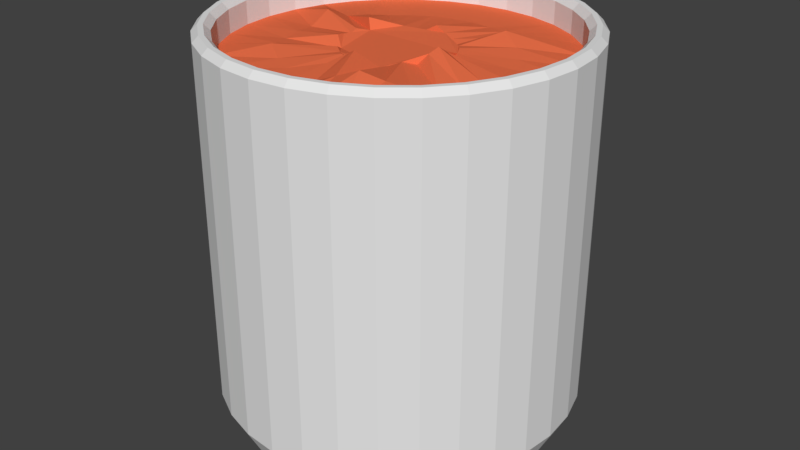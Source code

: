 # Source: Plant2.blend  (saved by Blender 2.78.0; exported with 4.5.12 LTS)
import bpy
from mathutils import Matrix  # noqa: F401  (used for matrix-valued properties, if any)

bpy.ops.wm.read_factory_settings(use_empty=True)
scene = bpy.context.scene
scene.name = 'Scene'

# ---- collections
col_collection_1 = bpy.data.collections.new('Collection 1'); scene.collection.children.link(col_collection_1)

# ---- materials (node trees are filled in below, after node groups)
mat_concrete = bpy.data.materials.new('concrete')
mat_concrete.alpha_threshold = 0.0
mat_concrete.use_transparent_shadow = False
mat_concrete.roughness = 0.5
mat_concrete.line_color = (0.0, 0.0, 0.0, 1.0)
mat_dirt = bpy.data.materials.new('dirt')
mat_dirt.alpha_threshold = 0.0
mat_dirt.use_transparent_shadow = False
mat_dirt.diffuse_color = (0.8, 0.1577, 0.06465, 1.0)
mat_dirt.roughness = 0.5

# ---- material node trees

# ---- world
world_world = bpy.data.worlds.new('World'); scene.world = world_world
world_world.color = (0.05088, 0.05088, 0.05088)
world_world.use_sun_shadow = False
world_world.sun_shadow_jitter_overblur = 0.0
world_world.cycles.sampling_method = 'MANUAL'

# ---- meshes
me_cube = bpy.data.meshes.new('Cube')
me_cube.from_pydata([(0.1148, 0.2772, 0.07), (0.05853, 0.2942, 0.07), (3.488e-08, 0.3, 0.07), (0.1667, 0.2494, 0.07), (0.2121, 0.2121, 0.07), (0.2494, 0.1667, 0.07), (0.2772, 0.1148, 0.07), (0.2942, 0.05853, 0.07), (0.3, 2.344e-07, 0.07), (0.2942, -0.05853, 0.07), (0.2772, -0.1148, 0.07), (0.2494, -0.1667, 0.07), (0.2121, -0.2121, 0.07), (0.1667, -0.2494, 0.07), (0.1148, -0.2772, 0.07), (0.05853, -0.2942, 0.07), (-6.287e-08, -0.3, 0.07), (-0.05853, -0.2942, 0.07), (-0.1148, -0.2772, 0.07), (-0.1667, -0.2494, 0.07), (-0.2121, -0.2121, 0.07), (-0.2494, -0.1667, 0.07), (-0.2772, -0.1148, 0.07), (-0.2942, -0.05853, 0.07), (-0.3, 5.015e-07, 0.07), (-0.2942, 0.05853, 0.07), (-0.2772, 0.1148, 0.07), (-0.2494, 0.1667, 0.07), (-0.2121, 0.2121, 0.07), (-0.1667, 0.2494, 0.07), (-0.1148, 0.2772, 0.07), (-0.05853, 0.2942, 0.07), (0.1069, 0.2581, 0.03), (0.0545, 0.274, 0.03), (3.473e-08, 0.2793, 0.03), (0.1552, 0.2323, 0.03), (0.1975, 0.1975, 0.03), (0.2323, 0.1552, 0.03), (0.2581, 0.1069, 0.03), (0.274, 0.0545, 0.03), (0.2793, 2.394e-07, 0.03), (0.274, -0.0545, 0.03), (0.2581, -0.1069, 0.03), (0.2323, -0.1552, 0.03), (0.1975, -0.1975, 0.03), (0.1552, -0.2323, 0.03), (0.1069, -0.2581, 0.03), (0.0545, -0.274, 0.03), (-5.629e-08, -0.2793, 0.03), (-0.0545, -0.274, 0.03), (-0.1069, -0.2581, 0.03), (-0.1552, -0.2323, 0.03), (-0.1975, -0.1975, 0.03), (-0.2323, -0.1552, 0.03), (-0.2581, -0.1069, 0.03), (-0.274, -0.0545, 0.03), (-0.2793, 4.88e-07, 0.03), (-0.274, 0.0545, 0.03), (-0.2581, 0.1069, 0.03), (-0.2323, 0.1552, 0.03), (-0.1975, 0.1975, 0.03), (-0.1552, 0.2323, 0.03), (-0.1069, 0.2581, 0.03), (-0.0545, 0.274, 0.03), (0.08552, 0.2065, -9.313e-09), (0.0436, 0.2192, -9.313e-09), (4.012e-08, 0.2235, -9.313e-09), (0.1242, 0.1858, -9.313e-09), (0.158, 0.158, -9.313e-09), (0.1858, 0.1242, -9.313e-09), (0.2065, 0.08552, -9.313e-09), (0.2192, 0.0436, -9.313e-09), (0.2235, 2.524e-07, -9.313e-09), (0.2192, -0.0436, -9.313e-09), (0.2065, -0.08552, -9.313e-09), (0.1858, -0.1242, -9.313e-09), (0.158, -0.158, -9.313e-09), (0.1242, -0.1858, -9.313e-09), (0.08552, -0.2065, -9.313e-09), (0.0436, -0.2192, -9.313e-09), (-3.27e-08, -0.2235, -9.313e-09), (-0.0436, -0.2192, -9.313e-09), (-0.08552, -0.2065, -9.313e-09), (-0.1242, -0.1858, -9.313e-09), (-0.158, -0.158, -9.313e-09), (-0.1858, -0.1242, -9.313e-09), (-0.2065, -0.08552, -9.313e-09), (-0.2192, -0.0436, -9.313e-09), (-0.2235, 4.513e-07, -9.313e-09), (-0.2192, 0.0436, -9.313e-09), (-0.2065, 0.08552, -9.313e-09), (-0.1858, 0.1242, -9.313e-09), (-0.158, 0.158, -9.313e-09), (-0.1242, 0.1858, -9.313e-09), (-0.08552, 0.2065, -9.313e-09), (-0.0436, 0.2192, -9.313e-09), (0.1039, 0.2508, 0.622), (0.05296, 0.2663, 0.622), (3.606e-08, 0.2715, 0.622), (0.1508, 0.2257, 0.622), (0.192, 0.192, 0.622), (0.2257, 0.1508, 0.622), (0.2508, 0.1039, 0.622), (0.2663, 0.05296, 0.622), (0.2715, 2.413e-07, 0.622), (0.2663, -0.05296, 0.622), (0.2508, -0.1039, 0.622), (0.2257, -0.1508, 0.622), (0.192, -0.192, 0.622), (0.1508, -0.2257, 0.622), (0.1039, -0.2508, 0.622), (0.05296, -0.2663, 0.622), (-5.241e-08, -0.2715, 0.622), (-0.05296, -0.2663, 0.622), (-0.1039, -0.2508, 0.622), (-0.1508, -0.2257, 0.622), (-0.192, -0.192, 0.622), (-0.2257, -0.1508, 0.622), (-0.2508, -0.1039, 0.622), (-0.2663, -0.05296, 0.622), (-0.2715, 4.829e-07, 0.622), (-0.2663, 0.05296, 0.622), (-0.2508, 0.1039, 0.622), (-0.2257, 0.1508, 0.622), (-0.192, 0.192, 0.622), (-0.1508, 0.2257, 0.622), (-0.1039, 0.2508, 0.622), (-0.05296, 0.2663, 0.622), (0.1039, 0.2508, 0.66), (0.1077, 0.2601, 0.67), (0.05492, 0.2761, 0.67), (0.05296, 0.2663, 0.66), (3.564e-08, 0.2815, 0.67), (3.606e-08, 0.2715, 0.66), (0.1508, 0.2257, 0.66), (0.1564, 0.2341, 0.67), (0.192, 0.192, 0.66), (0.1991, 0.1991, 0.67), (0.2257, 0.1508, 0.66), (0.2341, 0.1564, 0.67), (0.2508, 0.1039, 0.66), (0.2601, 0.1077, 0.67), (0.2663, 0.05296, 0.66), (0.2761, 0.05492, 0.67), (0.2715, 2.413e-07, 0.66), (0.2815, 2.389e-07, 0.67), (0.2663, -0.05296, 0.66), (0.2761, -0.05492, 0.67), (0.2508, -0.1039, 0.66), (0.2601, -0.1077, 0.67), (0.2257, -0.1508, 0.66), (0.2341, -0.1564, 0.67), (0.192, -0.192, 0.66), (0.1991, -0.1991, 0.67), (0.1508, -0.2257, 0.66), (0.1564, -0.2341, 0.67), (0.1039, -0.2508, 0.66), (0.1077, -0.2601, 0.67), (0.05296, -0.2663, 0.66), (0.05492, -0.2761, 0.67), (-5.241e-08, -0.2715, 0.66), (-5.61e-08, -0.2815, 0.67), (-0.05296, -0.2663, 0.66), (-0.05492, -0.2761, 0.67), (-0.1039, -0.2508, 0.66), (-0.1077, -0.2601, 0.67), (-0.1508, -0.2257, 0.66), (-0.1564, -0.2341, 0.67), (-0.192, -0.192, 0.66), (-0.1991, -0.1991, 0.67), (-0.2257, -0.1508, 0.66), (-0.2341, -0.1564, 0.67), (-0.2508, -0.1039, 0.66), (-0.2601, -0.1077, 0.67), (-0.2663, -0.05296, 0.66), (-0.2761, -0.05492, 0.67), (-0.2715, 4.829e-07, 0.66), (-0.2815, 4.895e-07, 0.67), (-0.2663, 0.05296, 0.66), (-0.2761, 0.05493, 0.67), (-0.2508, 0.1039, 0.66), (-0.2601, 0.1077, 0.67), (-0.2257, 0.1508, 0.66), (-0.2341, 0.1564, 0.67), (-0.192, 0.192, 0.66), (-0.1991, 0.1991, 0.67), (-0.1508, 0.2257, 0.66), (-0.1564, 0.2341, 0.67), (-0.1039, 0.2508, 0.66), (-0.1077, 0.2601, 0.67), (-0.05296, 0.2663, 0.66), (-0.05492, 0.2761, 0.67), (0.111, 0.2679, 0.67), (0.1148, 0.2772, 0.66), (0.05853, 0.2942, 0.66), (0.05657, 0.2844, 0.67), (3.488e-08, 0.3, 0.66), (3.529e-08, 0.29, 0.67), (0.1611, 0.2411, 0.67), (0.1667, 0.2494, 0.66), (0.205, 0.205, 0.67), (0.2121, 0.2121, 0.66), (0.2411, 0.1611, 0.67), (0.2494, 0.1667, 0.66), (0.2679, 0.111, 0.67), (0.2772, 0.1148, 0.66), (0.2844, 0.05657, 0.67), (0.2942, 0.05853, 0.66), (0.29, 2.368e-07, 0.67), (0.3, 2.344e-07, 0.66), (0.2844, -0.05657, 0.67), (0.2942, -0.05853, 0.66), (0.2679, -0.111, 0.67), (0.2772, -0.1148, 0.66), (0.2411, -0.1611, 0.67), (0.2494, -0.1667, 0.66), (0.205, -0.205, 0.67), (0.2121, -0.2121, 0.66), (0.1611, -0.2411, 0.67), (0.1667, -0.2494, 0.66), (0.111, -0.2679, 0.67), (0.1148, -0.2772, 0.66), (0.05657, -0.2844, 0.67), (0.05853, -0.2942, 0.66), (-5.919e-08, -0.29, 0.67), (-6.287e-08, -0.3, 0.66), (-0.05657, -0.2844, 0.67), (-0.05853, -0.2942, 0.66), (-0.111, -0.2679, 0.67), (-0.1148, -0.2772, 0.66), (-0.1611, -0.2411, 0.67), (-0.1667, -0.2494, 0.66), (-0.205, -0.205, 0.67), (-0.2121, -0.2121, 0.66), (-0.2411, -0.1611, 0.67), (-0.2494, -0.1667, 0.66), (-0.2679, -0.111, 0.67), (-0.2772, -0.1148, 0.66), (-0.2844, -0.05657, 0.67), (-0.2942, -0.05853, 0.66), (-0.29, 4.949e-07, 0.67), (-0.3, 5.015e-07, 0.66), (-0.2844, 0.05657, 0.67), (-0.2942, 0.05853, 0.66), (-0.2679, 0.111, 0.67), (-0.2772, 0.1148, 0.66), (-0.2411, 0.1611, 0.67), (-0.2494, 0.1667, 0.66), (-0.205, 0.205, 0.67), (-0.2121, 0.2121, 0.66), (-0.1611, 0.2411, 0.67), (-0.1667, 0.2494, 0.66), (-0.111, 0.2679, 0.67), (-0.1148, 0.2772, 0.66), (-0.05657, 0.2844, 0.67), (-0.05853, 0.2942, 0.66), (0.06664, 0.1648, 0.6238), (0.03494, 0.1757, 0.622), (2.378e-08, 0.1791, 0.622), (0.09678, 0.148, 0.6246), (0.1037, 0.1189, 0.6439), (0.1394, 0.09631, 0.6311), (0.1619, 0.06735, 0.6254), (0.1757, 0.03494, 0.622), (0.1791, 1.592e-07, 0.622), (0.1757, -0.03494, 0.622), (0.1655, -0.06854, 0.622), (0.1489, -0.0995, 0.622), (0.1266, -0.1266, 0.6265), (0.0995, -0.1489, 0.6385), (0.06854, -0.1655, 0.6508), (0.03494, -0.1757, 0.6383), (-3.457e-08, -0.1791, 0.6245), (-0.03494, -0.1757, 0.622), (-0.06967, -0.1652, 0.6232), (-0.1033, -0.148, 0.6259), (-0.1392, -0.1238, 0.6347), (-0.153, -0.09857, 0.6262), (-0.1667, -0.06827, 0.6232), (-0.1757, -0.03494, 0.6252), (-0.1791, 3.186e-07, 0.6228), (-0.1757, 0.03494, 0.6433), (-0.1655, 0.06854, 0.6268), (-0.1489, 0.0995, 0.6253), (-0.1266, 0.1266, 0.622), (-0.0995, 0.1489, 0.622), (-0.06854, 0.1655, 0.622), (-0.03494, 0.1757, 0.622), (0.03311, 0.07994, 0.6264), (0.01688, 0.08486, 0.6318), (-0.0001745, 0.08647, 0.6396), (0.04807, 0.07194, 0.6226), (0.06118, 0.06118, 0.6264), (0.07194, 0.04807, 0.6282), (0.07994, 0.03311, 0.6259), (0.08486, 0.01688, 0.6251), (0.08653, 7.69e-08, 0.638), (0.08486, -0.01688, 0.6494), (0.07964, -0.03321, 0.6421), (0.07139, -0.04826, 0.6282), (0.05582, -0.06298, 0.6329), (0.04306, -0.07363, 0.6276), (0.03091, -0.08068, 0.6242), (-0.00601, -0.09256, 0.6439), (-0.01724, -0.09232, 0.6385), (-0.02002, -0.08571, 0.625), (-0.04052, -0.08183, 0.6291), (-0.05303, -0.07162, 0.6269), (-0.0684, -0.0607, 0.6292), (-0.0723, -0.04804, 0.6224), (-0.09318, -0.03209, 0.6352), (-0.09545, -0.01654, 0.6325), (-0.09452, -0.00206, 0.6297), (-0.09642, 0.01319, 0.6332), (-0.08596, 0.03225, 0.6279), (-0.09536, 0.04043, 0.6445), (-0.0716, 0.05768, 0.6345), (-0.05203, 0.07062, 0.6324), (-0.03464, 0.07943, 0.629), (-0.01851, 0.08432, 0.6294)], [], [(0, 193, 199, 3), (195, 197, 132, 130), (198, 192, 129, 135), (200, 198, 135, 137), (202, 200, 137, 139), (204, 202, 139, 141), (206, 204, 141, 143), (208, 206, 143, 145), (210, 208, 145, 147), (212, 210, 147, 149), (214, 212, 149, 151), (216, 214, 151, 153), (218, 216, 153, 155), (220, 218, 155, 157), (222, 220, 157, 159), (224, 222, 159, 161), (226, 224, 161, 163), (228, 226, 163, 165), (230, 228, 165, 167), (232, 230, 167, 169), (234, 232, 169, 171), (236, 234, 171, 173), (238, 236, 173, 175), (240, 238, 175, 177), (242, 240, 177, 179), (244, 242, 179, 181), (246, 244, 181, 183), (248, 246, 183, 185), (250, 248, 185, 187), (252, 250, 187, 189), (1, 0, 32, 33), (254, 252, 189, 191), (197, 254, 191, 132), (174, 172, 118, 119), (58, 59, 91, 90), (9, 10, 42, 41), (18, 19, 51, 50), (27, 28, 60, 59), (5, 6, 38, 37), (14, 15, 47, 46), (23, 24, 56, 55), (10, 11, 43, 42), (19, 20, 52, 51), (28, 29, 61, 60), (2, 1, 33, 34), (6, 7, 39, 38), (15, 16, 48, 47), (24, 25, 57, 56), (0, 3, 35, 32), (11, 12, 44, 43), (20, 21, 53, 52), (29, 30, 62, 61), (7, 8, 40, 39), (16, 17, 49, 48), (25, 26, 58, 57), (3, 4, 36, 35), (12, 13, 45, 44), (21, 22, 54, 53), (30, 31, 63, 62), (8, 9, 41, 40), (17, 18, 50, 49), (26, 27, 59, 58), (4, 5, 37, 36), (13, 14, 46, 45), (22, 23, 55, 54), (31, 2, 34, 63), (66, 65, 64, 67, 68, 69, 70, 71, 72, 73, 74, 75, 76, 77, 78, 79, 80, 81, 82, 83, 84, 85, 86, 87, 88, 89, 90, 91, 92, 93, 94, 95), (45, 46, 78, 77), (33, 32, 64, 65), (59, 60, 92, 91), (46, 47, 79, 78), (34, 33, 65, 66), (60, 61, 93, 92), (47, 48, 80, 79), (32, 35, 67, 64), (61, 62, 94, 93), (48, 49, 81, 80), (35, 36, 68, 67), (62, 63, 95, 94), (49, 50, 82, 81), (36, 37, 69, 68), (63, 34, 66, 95), (50, 51, 83, 82), (37, 38, 70, 69), (51, 52, 84, 83), (38, 39, 71, 70), (52, 53, 85, 84), (39, 40, 72, 71), (53, 54, 86, 85), (40, 41, 73, 72), (54, 55, 87, 86), (41, 42, 74, 73), (55, 56, 88, 87), (42, 43, 75, 74), (56, 57, 89, 88), (43, 44, 76, 75), (57, 58, 90, 89), (44, 45, 77, 76), (7, 207, 209, 8), (4, 201, 203, 5), (148, 146, 105, 106), (166, 164, 114, 115), (184, 182, 123, 124), (140, 138, 101, 102), (158, 156, 110, 111), (176, 174, 119, 120), (133, 190, 127, 98), (150, 148, 106, 107), (168, 166, 115, 116), (186, 184, 124, 125), (142, 140, 102, 103), (160, 158, 111, 112), (178, 176, 120, 121), (1, 194, 193, 0), (152, 150, 107, 108), (170, 168, 116, 117), (188, 186, 125, 126), (144, 142, 103, 104), (162, 160, 112, 113), (180, 178, 121, 122), (136, 134, 99, 100), (154, 152, 108, 109), (172, 170, 117, 118), (190, 188, 126, 127), (146, 144, 104, 105), (164, 162, 113, 114), (182, 180, 122, 123), (134, 128, 96, 99), (138, 136, 100, 101), (156, 154, 109, 110), (96, 97, 257, 256), (21, 235, 237, 22), (8, 209, 211, 9), (22, 237, 239, 23), (9, 211, 213, 10), (23, 239, 241, 24), (10, 213, 215, 11), (24, 241, 243, 25), (11, 215, 217, 12), (25, 243, 245, 26), (12, 217, 219, 13), (26, 245, 247, 27), (13, 219, 221, 14), (27, 247, 249, 28), (14, 221, 223, 15), (28, 249, 251, 29), (15, 223, 225, 16), (2, 196, 194, 1), (29, 251, 253, 30), (16, 225, 227, 17), (31, 255, 196, 2), (30, 253, 255, 31), (17, 227, 229, 18), (131, 133, 98, 97), (18, 229, 231, 19), (5, 203, 205, 6), (19, 231, 233, 20), (6, 205, 207, 7), (3, 199, 201, 4), (20, 233, 235, 21), (129, 130, 131, 128), (130, 132, 133, 131), (135, 129, 128, 134), (137, 135, 134, 136), (139, 137, 136, 138), (141, 139, 138, 140), (143, 141, 140, 142), (145, 143, 142, 144), (147, 145, 144, 146), (149, 147, 146, 148), (151, 149, 148, 150), (153, 151, 150, 152), (155, 153, 152, 154), (157, 155, 154, 156), (159, 157, 156, 158), (161, 159, 158, 160), (163, 161, 160, 162), (165, 163, 162, 164), (167, 165, 164, 166), (169, 167, 166, 168), (171, 169, 168, 170), (173, 171, 170, 172), (175, 173, 172, 174), (177, 175, 174, 176), (179, 177, 176, 178), (181, 179, 178, 180), (183, 181, 180, 182), (185, 183, 182, 184), (187, 185, 184, 186), (189, 187, 186, 188), (191, 189, 188, 190), (132, 191, 190, 133), (128, 131, 97, 96), (193, 194, 195, 192), (194, 196, 197, 195), (199, 193, 192, 198), (201, 199, 198, 200), (203, 201, 200, 202), (205, 203, 202, 204), (207, 205, 204, 206), (209, 207, 206, 208), (211, 209, 208, 210), (213, 211, 210, 212), (215, 213, 212, 214), (217, 215, 214, 216), (219, 217, 216, 218), (221, 219, 218, 220), (223, 221, 220, 222), (225, 223, 222, 224), (227, 225, 224, 226), (229, 227, 226, 228), (231, 229, 228, 230), (233, 231, 230, 232), (235, 233, 232, 234), (237, 235, 234, 236), (239, 237, 236, 238), (241, 239, 238, 240), (243, 241, 240, 242), (245, 243, 242, 244), (247, 245, 244, 246), (249, 247, 246, 248), (251, 249, 248, 250), (253, 251, 250, 252), (255, 253, 252, 254), (196, 255, 254, 197), (192, 195, 130, 129), (272, 271, 303, 304), (124, 123, 283, 284), (111, 110, 270, 271), (97, 98, 258, 257), (125, 124, 284, 285), (112, 111, 271, 272), (99, 96, 256, 259), (126, 125, 285, 286), (113, 112, 272, 273), (100, 99, 259, 260), (127, 126, 286, 287), (114, 113, 273, 274), (101, 100, 260, 261), (98, 127, 287, 258), (115, 114, 274, 275), (102, 101, 261, 262), (116, 115, 275, 276), (103, 102, 262, 263), (117, 116, 276, 277), (104, 103, 263, 264), (118, 117, 277, 278), (105, 104, 264, 265), (119, 118, 278, 279), (106, 105, 265, 266), (120, 119, 279, 280), (107, 106, 266, 267), (121, 120, 280, 281), (108, 107, 267, 268), (122, 121, 281, 282), (109, 108, 268, 269), (123, 122, 282, 283), (110, 109, 269, 270), (288, 289, 290, 319, 318, 317, 316, 315, 314, 313, 312, 311, 310, 309, 308, 307, 306, 305, 304, 303, 302, 301, 300, 299, 298, 297, 296, 295, 294, 293, 292, 291), (259, 256, 288, 291), (286, 285, 317, 318), (273, 272, 304, 305), (260, 259, 291, 292), (287, 286, 318, 319), (274, 273, 305, 306), (261, 260, 292, 293), (258, 287, 319, 290), (275, 274, 306, 307), (262, 261, 293, 294), (276, 275, 307, 308), (263, 262, 294, 295), (277, 276, 308, 309), (264, 263, 295, 296), (278, 277, 309, 310), (265, 264, 296, 297), (279, 278, 310, 311), (266, 265, 297, 298), (280, 279, 311, 312), (267, 266, 298, 299), (281, 280, 312, 313), (268, 267, 299, 300), (282, 281, 313, 314), (269, 268, 300, 301), (283, 282, 314, 315), (270, 269, 301, 302), (256, 257, 289, 288), (284, 283, 315, 316), (271, 270, 302, 303), (257, 258, 290, 289), (285, 284, 316, 317)])
me_cube.polygons.foreach_set('material_index', [0, 0, 0, 0, 0, 0, 0, 0, 0, 0, 0, 0, 0, 0, 0, 0, 0, 0, 0, 0, 0, 0, 0, 0, 0, 0, 0, 0, 0, 0, 0, 0, 0, 0, 0, 0, 0, 0, 0, 0, 0, 0, 0, 0, 0, 0, 0, 0, 0, 0, 0, 0, 0, 0, 0, 0, 0, 0, 0, 0, 0, 0, 0, 0, 0, 0, 0, 0, 0, 0, 0, 0, 0, 0, 0, 0, 0, 0, 0, 0, 0, 0, 0, 0, 0, 0, 0, 0, 0, 0, 0, 0, 0, 0, 0, 0, 0, 0, 0, 0, 0, 0, 0, 0, 0, 0, 0, 0, 0, 0, 0, 0, 0, 0, 0, 0, 0, 0, 0, 0, 0, 0, 0, 0, 0, 0, 0, 0, 0, 0, 1, 0, 0, 0, 0, 0, 0, 0, 0, 0, 0, 0, 0, 0, 0, 0, 0, 0, 0, 0, 0, 0, 0, 0, 0, 0, 0, 0, 0, 0, 0, 0, 0, 0, 0, 0, 0, 0, 0, 0, 0, 0, 0, 0, 0, 0, 0, 0, 0, 0, 0, 0, 0, 0, 0, 0, 0, 0, 0, 0, 0, 0, 0, 0, 0, 0, 0, 0, 0, 0, 0, 0, 0, 0, 0, 0, 0, 0, 0, 0, 0, 0, 0, 0, 0, 0, 0, 0, 0, 0, 0, 0, 0, 0, 0, 0, 1, 1, 1, 1, 1, 1, 1, 1, 1, 1, 1, 1, 1, 1, 1, 1, 1, 1, 1, 1, 1, 1, 1, 1, 1, 1, 1, 1, 1, 1, 1, 1, 1, 1, 1, 1, 1, 1, 1, 1, 1, 1, 1, 1, 1, 1, 1, 1, 1, 1, 1, 1, 1, 1, 1, 1, 1, 1, 1, 1, 1, 1, 1, 1])
me_cube.materials.append(mat_concrete)
me_cube.materials.append(mat_dirt)
me_cube.use_remesh_preserve_volume = False
me_cube.use_remesh_preserve_attributes = False
me_cube.use_mirror_vertex_groups = False
me_cube.update()

# ---- objects
ob_cube = bpy.data.objects.new('Cube', me_cube)

# ---- transforms, parenting, visibility, modifiers, constraints
ob_cube.location = (0.0, 0.0, 0.0)
ob_cube.lock_rotations_4d = False
ob_cube.empty_display_type = 'ARROWS'
ob_cube.lineart.crease_threshold = 0.0

# ---- collection membership
col_collection_1.objects.link(ob_cube)

# ---- scene / render settings (as saved in the file)
scene.frame_start = 1; scene.frame_end = 250; scene.frame_set(1)
scene.render.engine = 'BLENDER_EEVEE_NEXT'
scene.render.resolution_percentage = 50
scene.render.dither_intensity = 0.0
scene.cycles.use_denoising = False
scene.cycles.samples = 128
scene.cycles.sampling_pattern = 'TABULATED_SOBOL'
scene.cycles.light_sampling_threshold = 0.0
scene.cycles.use_adaptive_sampling = False
scene.cycles.use_light_tree = False
scene.cycles.blur_glossy = 0.0
scene.cycles.sample_clamp_indirect = 0.0
scene.view_settings.view_transform = 'Standard'
bpy.context.view_layer.update()

# ---- added for rendering (the .blend has no active camera and no usable light): camera, sun
cam_auto = bpy.data.cameras.new('AutoCamera')
cam_auto.lens = 50.0
cam_auto.sensor_width = 36.0
cam_auto.clip_end = 1000.0
ob_auto_camera = bpy.data.objects.new('AutoCamera', cam_auto)
scene.collection.objects.link(ob_auto_camera)
ob_auto_camera.location = (1.00031, -1.20038, 1.13525)
ob_auto_camera.rotation_euler = (1.09748, -7.21219e-08, 0.694738)
scene.camera = ob_auto_camera
light_auto_sun = bpy.data.lights.new('AutoSun', 'SUN')
light_auto_sun.energy = 3.0
light_auto_sun.angle = 0.0523599
ob_auto_sun = bpy.data.objects.new('AutoSun', light_auto_sun)
scene.collection.objects.link(ob_auto_sun)
ob_auto_sun.rotation_euler = (0.872665, 0.174533, 0.523599)
bpy.context.view_layer.update()
